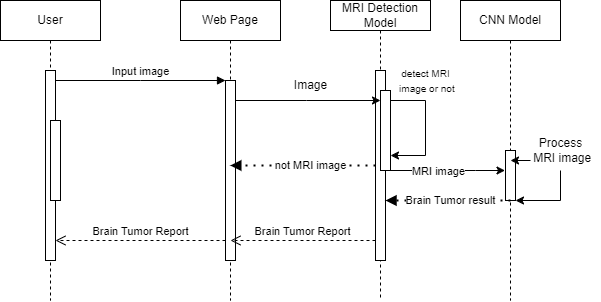

The diagram above was exported from draw.io. Its source (the exported page's mxGraphModel, read from the mxfile embedded in the PNG):
<mxGraphModel dx="954" dy="487" grid="1" gridSize="10" guides="1" tooltips="1" connect="1" arrows="1" fold="1" page="1" pageScale="1" pageWidth="850" pageHeight="1100" math="0" shadow="0">
  <root>
    <mxCell id="0" />
    <mxCell id="1" parent="0" />
    <mxCell id="aM9ryv3xv72pqoxQDRHE-1" value="User" style="shape=umlLifeline;perimeter=lifelinePerimeter;whiteSpace=wrap;html=1;container=0;dropTarget=0;collapsible=0;recursiveResize=0;outlineConnect=0;portConstraint=eastwest;newEdgeStyle={&quot;edgeStyle&quot;:&quot;elbowEdgeStyle&quot;,&quot;elbow&quot;:&quot;vertical&quot;,&quot;curved&quot;:0,&quot;rounded&quot;:0};" parent="1" vertex="1">
      <mxGeometry x="40" y="40" width="100" height="300" as="geometry" />
    </mxCell>
    <mxCell id="aM9ryv3xv72pqoxQDRHE-2" value="" style="html=1;points=[];perimeter=orthogonalPerimeter;outlineConnect=0;targetShapes=umlLifeline;portConstraint=eastwest;newEdgeStyle={&quot;edgeStyle&quot;:&quot;elbowEdgeStyle&quot;,&quot;elbow&quot;:&quot;vertical&quot;,&quot;curved&quot;:0,&quot;rounded&quot;:0};" parent="aM9ryv3xv72pqoxQDRHE-1" vertex="1">
      <mxGeometry x="45" y="70" width="10" height="190" as="geometry" />
    </mxCell>
    <mxCell id="aM9ryv3xv72pqoxQDRHE-4" value="" style="html=1;points=[];perimeter=orthogonalPerimeter;outlineConnect=0;targetShapes=umlLifeline;portConstraint=eastwest;newEdgeStyle={&quot;edgeStyle&quot;:&quot;elbowEdgeStyle&quot;,&quot;elbow&quot;:&quot;vertical&quot;,&quot;curved&quot;:0,&quot;rounded&quot;:0};" parent="aM9ryv3xv72pqoxQDRHE-1" vertex="1">
      <mxGeometry x="50" y="120" width="10" height="80" as="geometry" />
    </mxCell>
    <mxCell id="aM9ryv3xv72pqoxQDRHE-5" value="Web Page" style="shape=umlLifeline;perimeter=lifelinePerimeter;whiteSpace=wrap;html=1;container=0;dropTarget=0;collapsible=0;recursiveResize=0;outlineConnect=0;portConstraint=eastwest;newEdgeStyle={&quot;edgeStyle&quot;:&quot;elbowEdgeStyle&quot;,&quot;elbow&quot;:&quot;vertical&quot;,&quot;curved&quot;:0,&quot;rounded&quot;:0};" parent="1" vertex="1">
      <mxGeometry x="220" y="40" width="100" height="300" as="geometry" />
    </mxCell>
    <mxCell id="aM9ryv3xv72pqoxQDRHE-6" value="" style="html=1;points=[];perimeter=orthogonalPerimeter;outlineConnect=0;targetShapes=umlLifeline;portConstraint=eastwest;newEdgeStyle={&quot;edgeStyle&quot;:&quot;elbowEdgeStyle&quot;,&quot;elbow&quot;:&quot;vertical&quot;,&quot;curved&quot;:0,&quot;rounded&quot;:0};" parent="aM9ryv3xv72pqoxQDRHE-5" vertex="1">
      <mxGeometry x="45" y="80" width="10" height="180" as="geometry" />
    </mxCell>
    <mxCell id="aM9ryv3xv72pqoxQDRHE-7" value="Input image" style="html=1;verticalAlign=bottom;endArrow=block;edgeStyle=elbowEdgeStyle;elbow=vertical;curved=0;rounded=0;" parent="1" source="aM9ryv3xv72pqoxQDRHE-2" target="aM9ryv3xv72pqoxQDRHE-6" edge="1">
      <mxGeometry relative="1" as="geometry">
        <mxPoint x="195" y="130" as="sourcePoint" />
        <Array as="points">
          <mxPoint x="180" y="120" />
        </Array>
      </mxGeometry>
    </mxCell>
    <mxCell id="aM9ryv3xv72pqoxQDRHE-8" value="Brain Tumor Report" style="html=1;verticalAlign=bottom;endArrow=open;dashed=1;endSize=8;edgeStyle=elbowEdgeStyle;elbow=vertical;curved=0;rounded=0;" parent="1" source="aM9ryv3xv72pqoxQDRHE-6" target="aM9ryv3xv72pqoxQDRHE-2" edge="1">
      <mxGeometry relative="1" as="geometry">
        <mxPoint x="195" y="205" as="targetPoint" />
        <Array as="points">
          <mxPoint x="190" y="280" />
        </Array>
      </mxGeometry>
    </mxCell>
    <mxCell id="21VzMScay2Q9V_OLB7QO-1" value="MRI Detection Model" style="shape=umlLifeline;perimeter=lifelinePerimeter;whiteSpace=wrap;html=1;container=0;dropTarget=0;collapsible=0;recursiveResize=0;outlineConnect=0;portConstraint=eastwest;newEdgeStyle={&quot;edgeStyle&quot;:&quot;elbowEdgeStyle&quot;,&quot;elbow&quot;:&quot;vertical&quot;,&quot;curved&quot;:0,&quot;rounded&quot;:0};size=30;" vertex="1" parent="1">
      <mxGeometry x="370" y="40" width="100" height="300" as="geometry" />
    </mxCell>
    <mxCell id="21VzMScay2Q9V_OLB7QO-2" value="" style="html=1;points=[];perimeter=orthogonalPerimeter;outlineConnect=0;targetShapes=umlLifeline;portConstraint=eastwest;newEdgeStyle={&quot;edgeStyle&quot;:&quot;elbowEdgeStyle&quot;,&quot;elbow&quot;:&quot;vertical&quot;,&quot;curved&quot;:0,&quot;rounded&quot;:0};" vertex="1" parent="21VzMScay2Q9V_OLB7QO-1">
      <mxGeometry x="45" y="70" width="10" height="190" as="geometry" />
    </mxCell>
    <mxCell id="21VzMScay2Q9V_OLB7QO-4" value="" style="html=1;points=[];perimeter=orthogonalPerimeter;outlineConnect=0;targetShapes=umlLifeline;portConstraint=eastwest;newEdgeStyle={&quot;edgeStyle&quot;:&quot;elbowEdgeStyle&quot;,&quot;elbow&quot;:&quot;vertical&quot;,&quot;curved&quot;:0,&quot;rounded&quot;:0};" vertex="1" parent="21VzMScay2Q9V_OLB7QO-1">
      <mxGeometry x="50" y="90" width="10" height="80" as="geometry" />
    </mxCell>
    <mxCell id="21VzMScay2Q9V_OLB7QO-5" value="CNN Model" style="shape=umlLifeline;perimeter=lifelinePerimeter;whiteSpace=wrap;html=1;container=0;dropTarget=0;collapsible=0;recursiveResize=0;outlineConnect=0;portConstraint=eastwest;newEdgeStyle={&quot;edgeStyle&quot;:&quot;elbowEdgeStyle&quot;,&quot;elbow&quot;:&quot;vertical&quot;,&quot;curved&quot;:0,&quot;rounded&quot;:0};" vertex="1" parent="1">
      <mxGeometry x="500" y="40" width="100" height="300" as="geometry" />
    </mxCell>
    <mxCell id="21VzMScay2Q9V_OLB7QO-6" value="" style="html=1;points=[];perimeter=orthogonalPerimeter;outlineConnect=0;targetShapes=umlLifeline;portConstraint=eastwest;newEdgeStyle={&quot;edgeStyle&quot;:&quot;elbowEdgeStyle&quot;,&quot;elbow&quot;:&quot;vertical&quot;,&quot;curved&quot;:0,&quot;rounded&quot;:0};" vertex="1" parent="21VzMScay2Q9V_OLB7QO-5">
      <mxGeometry x="45" y="150" width="10" height="50" as="geometry" />
    </mxCell>
    <mxCell id="21VzMScay2Q9V_OLB7QO-8" value="" style="endArrow=classic;html=1;rounded=0;" edge="1" parent="1" source="aM9ryv3xv72pqoxQDRHE-6">
      <mxGeometry width="50" height="50" relative="1" as="geometry">
        <mxPoint x="281" y="140" as="sourcePoint" />
        <mxPoint x="420" y="140" as="targetPoint" />
        <Array as="points">
          <mxPoint x="346" y="140" />
        </Array>
      </mxGeometry>
    </mxCell>
    <mxCell id="21VzMScay2Q9V_OLB7QO-9" value="Image" style="text;html=1;align=center;verticalAlign=middle;resizable=0;points=[];autosize=1;strokeColor=none;fillColor=none;" vertex="1" parent="1">
      <mxGeometry x="320" y="110" width="60" height="30" as="geometry" />
    </mxCell>
    <mxCell id="21VzMScay2Q9V_OLB7QO-10" value="Brain Tumor Report" style="html=1;verticalAlign=bottom;endArrow=open;dashed=1;endSize=8;edgeStyle=elbowEdgeStyle;elbow=vertical;curved=0;rounded=0;" edge="1" parent="1">
      <mxGeometry relative="1" as="geometry">
        <mxPoint x="270" y="280" as="targetPoint" />
        <Array as="points">
          <mxPoint x="335" y="280" />
        </Array>
        <mxPoint x="415" y="280" as="sourcePoint" />
      </mxGeometry>
    </mxCell>
    <mxCell id="21VzMScay2Q9V_OLB7QO-19" value="" style="endArrow=block;dashed=1;html=1;dashPattern=1 3;strokeWidth=2;rounded=0;endFill=1;" edge="1" parent="1" source="21VzMScay2Q9V_OLB7QO-2" target="aM9ryv3xv72pqoxQDRHE-5">
      <mxGeometry width="50" height="50" relative="1" as="geometry">
        <mxPoint x="630" y="200" as="sourcePoint" />
        <mxPoint x="680" y="150" as="targetPoint" />
      </mxGeometry>
    </mxCell>
    <mxCell id="21VzMScay2Q9V_OLB7QO-20" value="not MRI image" style="edgeLabel;html=1;align=center;verticalAlign=middle;resizable=0;points=[];" vertex="1" connectable="0" parent="21VzMScay2Q9V_OLB7QO-19">
      <mxGeometry x="-0.0928" relative="1" as="geometry">
        <mxPoint as="offset" />
      </mxGeometry>
    </mxCell>
    <mxCell id="21VzMScay2Q9V_OLB7QO-21" value="" style="shape=partialRectangle;whiteSpace=wrap;html=1;bottom=0;right=0;fillColor=none;rotation=90;" vertex="1" parent="1">
      <mxGeometry x="420" y="150" width="55" height="35" as="geometry" />
    </mxCell>
    <mxCell id="21VzMScay2Q9V_OLB7QO-22" value="" style="endArrow=classic;html=1;rounded=0;exitX=1;exitY=0;exitDx=0;exitDy=0;" edge="1" parent="1" source="21VzMScay2Q9V_OLB7QO-21" target="21VzMScay2Q9V_OLB7QO-4">
      <mxGeometry width="50" height="50" relative="1" as="geometry">
        <mxPoint x="390" y="260" as="sourcePoint" />
        <mxPoint x="440" y="210" as="targetPoint" />
      </mxGeometry>
    </mxCell>
    <mxCell id="21VzMScay2Q9V_OLB7QO-23" value="&lt;font size=&quot;1&quot;&gt;detect MRI&lt;/font&gt;&lt;div&gt;&lt;font size=&quot;1&quot;&gt;&amp;nbsp;image or not&lt;/font&gt;&lt;/div&gt;" style="text;html=1;align=center;verticalAlign=middle;resizable=0;points=[];autosize=1;strokeColor=none;fillColor=none;" vertex="1" parent="1">
      <mxGeometry x="425" y="100" width="80" height="40" as="geometry" />
    </mxCell>
    <mxCell id="21VzMScay2Q9V_OLB7QO-24" value="" style="endArrow=classic;html=1;rounded=0;" edge="1" parent="1">
      <mxGeometry width="50" height="50" relative="1" as="geometry">
        <mxPoint x="425" y="210" as="sourcePoint" />
        <mxPoint x="544.5" y="210" as="targetPoint" />
        <Array as="points">
          <mxPoint x="515" y="210" />
        </Array>
      </mxGeometry>
    </mxCell>
    <mxCell id="21VzMScay2Q9V_OLB7QO-27" value="MRI image" style="edgeLabel;html=1;align=center;verticalAlign=middle;resizable=0;points=[];" vertex="1" connectable="0" parent="21VzMScay2Q9V_OLB7QO-24">
      <mxGeometry x="-0.127" y="-1" relative="1" as="geometry">
        <mxPoint as="offset" />
      </mxGeometry>
    </mxCell>
    <mxCell id="21VzMScay2Q9V_OLB7QO-28" value="" style="endArrow=block;dashed=1;html=1;dashPattern=1 3;strokeWidth=2;rounded=0;endFill=1;" edge="1" parent="1">
      <mxGeometry width="50" height="50" relative="1" as="geometry">
        <mxPoint x="550" y="240" as="sourcePoint" />
        <mxPoint x="425" y="240" as="targetPoint" />
      </mxGeometry>
    </mxCell>
    <mxCell id="21VzMScay2Q9V_OLB7QO-31" value="Brain Tumor result" style="edgeLabel;html=1;align=center;verticalAlign=middle;resizable=0;points=[];" vertex="1" connectable="0" parent="21VzMScay2Q9V_OLB7QO-28">
      <mxGeometry x="0.0392" y="-2" relative="1" as="geometry">
        <mxPoint x="5" y="2" as="offset" />
      </mxGeometry>
    </mxCell>
    <mxCell id="21VzMScay2Q9V_OLB7QO-32" value="" style="endArrow=classic;html=1;rounded=0;" edge="1" parent="1">
      <mxGeometry width="50" height="50" relative="1" as="geometry">
        <mxPoint x="570" y="200" as="sourcePoint" />
        <mxPoint x="550" y="200" as="targetPoint" />
      </mxGeometry>
    </mxCell>
    <mxCell id="21VzMScay2Q9V_OLB7QO-34" value="Process&lt;div&gt;&amp;nbsp;MRI image&lt;/div&gt;" style="text;html=1;align=center;verticalAlign=middle;resizable=0;points=[];autosize=1;strokeColor=none;fillColor=none;" vertex="1" parent="1">
      <mxGeometry x="560" y="170" width="80" height="40" as="geometry" />
    </mxCell>
    <mxCell id="21VzMScay2Q9V_OLB7QO-35" value="" style="endArrow=classic;html=1;rounded=0;" edge="1" parent="1" target="21VzMScay2Q9V_OLB7QO-6">
      <mxGeometry width="50" height="50" relative="1" as="geometry">
        <mxPoint x="600" y="240" as="sourcePoint" />
        <mxPoint x="810" y="210" as="targetPoint" />
      </mxGeometry>
    </mxCell>
    <mxCell id="21VzMScay2Q9V_OLB7QO-36" value="" style="endArrow=none;html=1;rounded=0;" edge="1" parent="1">
      <mxGeometry width="50" height="50" relative="1" as="geometry">
        <mxPoint x="600" y="240" as="sourcePoint" />
        <mxPoint x="600" y="210" as="targetPoint" />
      </mxGeometry>
    </mxCell>
  </root>
</mxGraphModel>